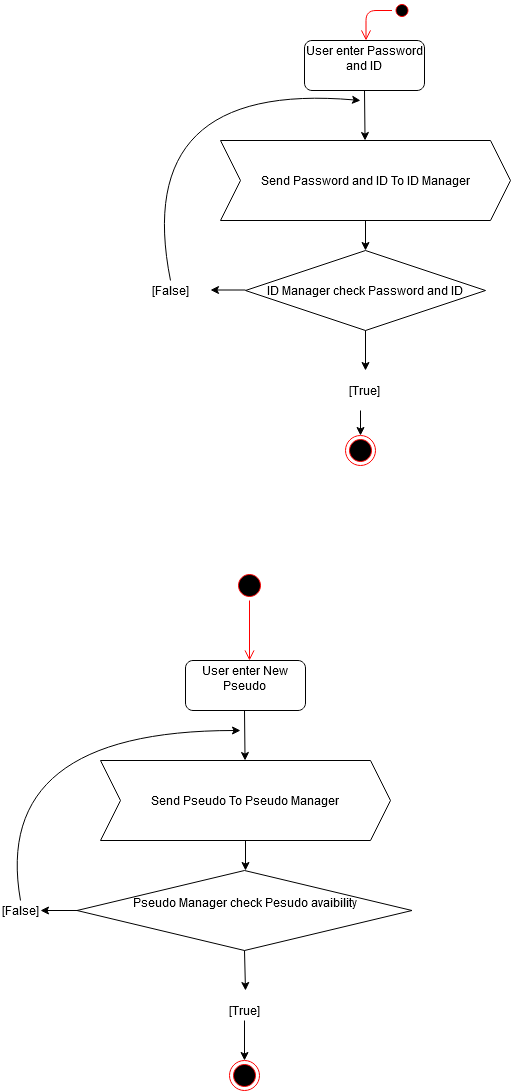

The diagram above was exported from draw.io. Its source (the exported page's mxGraphModel, read from the mxfile embedded in the PNG):
<mxGraphModel dx="1609" dy="404" grid="1" gridSize="10" guides="1" tooltips="1" connect="1" arrows="1" fold="1" page="1" pageScale="1" pageWidth="827" pageHeight="1169" math="0" shadow="0">
  <root>
    <mxCell id="0" />
    <mxCell id="1" parent="0" />
    <mxCell id="K_DYXOru4oh9o9s7Un9T-1" value="&lt;div&gt;User enter Password and ID&lt;/div&gt;&lt;div&gt;&lt;br&gt;&lt;/div&gt;" style="rounded=1;whiteSpace=wrap;html=1;" parent="1" vertex="1">
      <mxGeometry x="294" y="60" width="120" height="50" as="geometry" />
    </mxCell>
    <mxCell id="K_DYXOru4oh9o9s7Un9T-2" value="Send Password and ID To ID Manager" style="shape=step;perimeter=stepPerimeter;whiteSpace=wrap;html=1;fixedSize=1;" parent="1" vertex="1">
      <mxGeometry x="210" y="160" width="290" height="80" as="geometry" />
    </mxCell>
    <mxCell id="K_DYXOru4oh9o9s7Un9T-3" value="" style="endArrow=classic;html=1;exitX=0.5;exitY=1;exitDx=0;exitDy=0;" parent="1" source="K_DYXOru4oh9o9s7Un9T-1" target="K_DYXOru4oh9o9s7Un9T-2" edge="1">
      <mxGeometry width="50" height="50" relative="1" as="geometry">
        <mxPoint x="370" y="230" as="sourcePoint" />
        <mxPoint x="420" y="180" as="targetPoint" />
      </mxGeometry>
    </mxCell>
    <mxCell id="K_DYXOru4oh9o9s7Un9T-7" value="" style="endArrow=classic;html=1;exitX=0.5;exitY=1;exitDx=0;exitDy=0;" parent="1" source="K_DYXOru4oh9o9s7Un9T-2" edge="1">
      <mxGeometry width="50" height="50" relative="1" as="geometry">
        <mxPoint x="370" y="330" as="sourcePoint" />
        <mxPoint x="355" y="270" as="targetPoint" />
      </mxGeometry>
    </mxCell>
    <mxCell id="K_DYXOru4oh9o9s7Un9T-8" value="" style="endArrow=classic;html=1;exitX=0;exitY=0.5;exitDx=0;exitDy=0;" parent="1" edge="1">
      <mxGeometry width="50" height="50" relative="1" as="geometry">
        <mxPoint x="235" y="309.5" as="sourcePoint" />
        <mxPoint x="200" y="309.5" as="targetPoint" />
      </mxGeometry>
    </mxCell>
    <mxCell id="K_DYXOru4oh9o9s7Un9T-9" value="ID Manager check Password and ID " style="rhombus;whiteSpace=wrap;html=1;" parent="1" vertex="1">
      <mxGeometry x="235" y="270" width="240" height="80" as="geometry" />
    </mxCell>
    <mxCell id="K_DYXOru4oh9o9s7Un9T-10" value="" style="endArrow=classic;html=1;exitX=0.5;exitY=1;exitDx=0;exitDy=0;" parent="1" source="K_DYXOru4oh9o9s7Un9T-9" edge="1">
      <mxGeometry width="50" height="50" relative="1" as="geometry">
        <mxPoint x="370" y="410" as="sourcePoint" />
        <mxPoint x="355" y="390" as="targetPoint" />
      </mxGeometry>
    </mxCell>
    <mxCell id="K_DYXOru4oh9o9s7Un9T-12" value="[True]" style="text;html=1;strokeColor=none;fillColor=none;align=center;verticalAlign=middle;whiteSpace=wrap;rounded=0;" parent="1" vertex="1">
      <mxGeometry x="334" y="400" width="40" height="20" as="geometry" />
    </mxCell>
    <mxCell id="K_DYXOru4oh9o9s7Un9T-13" value="[False]" style="text;html=1;strokeColor=none;fillColor=none;align=center;verticalAlign=middle;whiteSpace=wrap;rounded=0;" parent="1" vertex="1">
      <mxGeometry x="140" y="300" width="40" height="20" as="geometry" />
    </mxCell>
    <mxCell id="K_DYXOru4oh9o9s7Un9T-16" value="" style="curved=1;endArrow=classic;html=1;" parent="1" edge="1">
      <mxGeometry width="50" height="50" relative="1" as="geometry">
        <mxPoint x="160" y="300" as="sourcePoint" />
        <mxPoint x="350" y="120" as="targetPoint" />
        <Array as="points">
          <mxPoint x="120" y="100" />
        </Array>
      </mxGeometry>
    </mxCell>
    <mxCell id="K_DYXOru4oh9o9s7Un9T-17" value="&lt;div&gt;User enter New Pseudo&lt;br&gt;&lt;/div&gt;&lt;div&gt;&lt;br&gt;&lt;/div&gt;" style="rounded=1;whiteSpace=wrap;html=1;" parent="1" vertex="1">
      <mxGeometry x="175" y="680" width="120" height="50" as="geometry" />
    </mxCell>
    <mxCell id="K_DYXOru4oh9o9s7Un9T-19" value="Send Pseudo To Pseudo Manager" style="shape=step;perimeter=stepPerimeter;whiteSpace=wrap;html=1;fixedSize=1;" parent="1" vertex="1">
      <mxGeometry x="90" y="780" width="290" height="80" as="geometry" />
    </mxCell>
    <mxCell id="K_DYXOru4oh9o9s7Un9T-20" value="" style="endArrow=classic;html=1;exitX=0.5;exitY=1;exitDx=0;exitDy=0;" parent="1" target="K_DYXOru4oh9o9s7Un9T-19" edge="1">
      <mxGeometry width="50" height="50" relative="1" as="geometry">
        <mxPoint x="234" y="730" as="sourcePoint" />
        <mxPoint x="300" y="800" as="targetPoint" />
      </mxGeometry>
    </mxCell>
    <mxCell id="K_DYXOru4oh9o9s7Un9T-21" value="" style="endArrow=classic;html=1;exitX=0.5;exitY=1;exitDx=0;exitDy=0;" parent="1" source="K_DYXOru4oh9o9s7Un9T-19" edge="1">
      <mxGeometry width="50" height="50" relative="1" as="geometry">
        <mxPoint x="250" y="950" as="sourcePoint" />
        <mxPoint x="235" y="890" as="targetPoint" />
      </mxGeometry>
    </mxCell>
    <mxCell id="K_DYXOru4oh9o9s7Un9T-22" value="" style="endArrow=classic;html=1;exitX=0;exitY=0.5;exitDx=0;exitDy=0;" parent="1" edge="1">
      <mxGeometry width="50" height="50" relative="1" as="geometry">
        <mxPoint x="115" y="929.5" as="sourcePoint" />
        <mxPoint x="80" y="929.5" as="targetPoint" />
      </mxGeometry>
    </mxCell>
    <mxCell id="K_DYXOru4oh9o9s7Un9T-28" style="edgeStyle=orthogonalEdgeStyle;rounded=0;orthogonalLoop=1;jettySize=auto;html=1;entryX=1;entryY=0.5;entryDx=0;entryDy=0;" parent="1" source="K_DYXOru4oh9o9s7Un9T-23" target="K_DYXOru4oh9o9s7Un9T-26" edge="1">
      <mxGeometry relative="1" as="geometry" />
    </mxCell>
    <mxCell id="K_DYXOru4oh9o9s7Un9T-23" value="&lt;div&gt;Pseudo Manager check Pesudo avaibility&lt;/div&gt;&lt;div&gt;&lt;br&gt; &lt;/div&gt;" style="rhombus;whiteSpace=wrap;html=1;" parent="1" vertex="1">
      <mxGeometry x="66.5" y="890" width="335" height="80" as="geometry" />
    </mxCell>
    <mxCell id="K_DYXOru4oh9o9s7Un9T-24" value="" style="endArrow=classic;html=1;exitX=0.5;exitY=1;exitDx=0;exitDy=0;" parent="1" source="K_DYXOru4oh9o9s7Un9T-23" edge="1">
      <mxGeometry width="50" height="50" relative="1" as="geometry">
        <mxPoint x="250" y="1030" as="sourcePoint" />
        <mxPoint x="235" y="1010" as="targetPoint" />
      </mxGeometry>
    </mxCell>
    <mxCell id="K_DYXOru4oh9o9s7Un9T-25" value="[True]" style="text;html=1;strokeColor=none;fillColor=none;align=center;verticalAlign=middle;whiteSpace=wrap;rounded=0;" parent="1" vertex="1">
      <mxGeometry x="214" y="1020" width="40" height="20" as="geometry" />
    </mxCell>
    <mxCell id="K_DYXOru4oh9o9s7Un9T-26" value="[False]" style="text;html=1;strokeColor=none;fillColor=none;align=center;verticalAlign=middle;whiteSpace=wrap;rounded=0;" parent="1" vertex="1">
      <mxGeometry x="-10" y="920" width="40" height="20" as="geometry" />
    </mxCell>
    <mxCell id="K_DYXOru4oh9o9s7Un9T-29" value="" style="curved=1;endArrow=classic;html=1;exitX=0.5;exitY=0;exitDx=0;exitDy=0;" parent="1" source="K_DYXOru4oh9o9s7Un9T-26" edge="1">
      <mxGeometry width="50" height="50" relative="1" as="geometry">
        <mxPoint x="250" y="890" as="sourcePoint" />
        <mxPoint x="230" y="750" as="targetPoint" />
        <Array as="points">
          <mxPoint x="-20" y="750" />
        </Array>
      </mxGeometry>
    </mxCell>
    <mxCell id="K_DYXOru4oh9o9s7Un9T-30" value="" style="endArrow=classic;html=1;" parent="1" target="K_DYXOru4oh9o9s7Un9T-31" edge="1">
      <mxGeometry width="50" height="50" relative="1" as="geometry">
        <mxPoint x="350" y="430" as="sourcePoint" />
        <mxPoint x="350" y="470" as="targetPoint" />
      </mxGeometry>
    </mxCell>
    <mxCell id="K_DYXOru4oh9o9s7Un9T-31" value="" style="ellipse;html=1;shape=endState;fillColor=#000000;strokeColor=#ff0000;" parent="1" vertex="1">
      <mxGeometry x="335" y="455" width="30" height="30" as="geometry" />
    </mxCell>
    <mxCell id="K_DYXOru4oh9o9s7Un9T-32" value="" style="ellipse;html=1;shape=startState;fillColor=#000000;strokeColor=#ff0000;" parent="1" vertex="1">
      <mxGeometry x="381.5" y="20" width="20" height="20" as="geometry" />
    </mxCell>
    <mxCell id="K_DYXOru4oh9o9s7Un9T-33" value="" style="edgeStyle=orthogonalEdgeStyle;html=1;verticalAlign=bottom;endArrow=open;endSize=8;strokeColor=#ff0000;entryX=0.5;entryY=0;entryDx=0;entryDy=0;" parent="1" source="K_DYXOru4oh9o9s7Un9T-32" edge="1">
      <mxGeometry relative="1" as="geometry">
        <mxPoint x="355.5" y="60" as="targetPoint" />
      </mxGeometry>
    </mxCell>
    <mxCell id="K_DYXOru4oh9o9s7Un9T-36" value="" style="ellipse;html=1;shape=startState;fillColor=#000000;strokeColor=#ff0000;" parent="1" vertex="1">
      <mxGeometry x="224" y="590" width="30" height="30" as="geometry" />
    </mxCell>
    <mxCell id="K_DYXOru4oh9o9s7Un9T-37" value="" style="edgeStyle=orthogonalEdgeStyle;html=1;verticalAlign=bottom;endArrow=open;endSize=8;strokeColor=#ff0000;" parent="1" source="K_DYXOru4oh9o9s7Un9T-36" edge="1">
      <mxGeometry relative="1" as="geometry">
        <mxPoint x="239" y="680" as="targetPoint" />
      </mxGeometry>
    </mxCell>
    <mxCell id="K_DYXOru4oh9o9s7Un9T-38" value="" style="ellipse;html=1;shape=endState;fillColor=#000000;strokeColor=#ff0000;" parent="1" vertex="1">
      <mxGeometry x="219" y="1080" width="30" height="30" as="geometry" />
    </mxCell>
    <mxCell id="K_DYXOru4oh9o9s7Un9T-39" value="" style="endArrow=classic;html=1;exitX=0.5;exitY=1;exitDx=0;exitDy=0;entryX=0.5;entryY=0;entryDx=0;entryDy=0;" parent="1" source="K_DYXOru4oh9o9s7Un9T-25" target="K_DYXOru4oh9o9s7Un9T-38" edge="1">
      <mxGeometry width="50" height="50" relative="1" as="geometry">
        <mxPoint x="370" y="1100" as="sourcePoint" />
        <mxPoint x="420" y="1050" as="targetPoint" />
      </mxGeometry>
    </mxCell>
  </root>
</mxGraphModel>